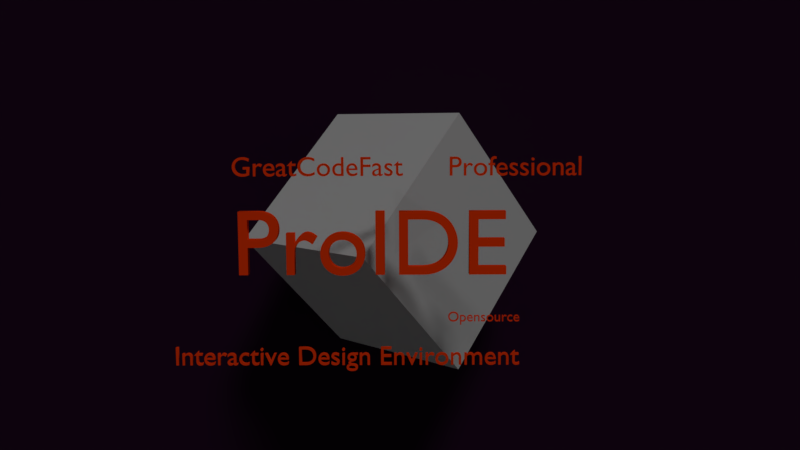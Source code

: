 # Source: ProIDE.blend  (saved by Blender 2.82.7; exported with 4.5.12 LTS)
import bpy
from mathutils import Matrix  # noqa: F401  (used for matrix-valued properties, if any)

bpy.ops.wm.read_factory_settings(use_empty=True)
scene = bpy.context.scene
scene.name = 'Scene'

# ---- collections
col_collection_1 = bpy.data.collections.new('Collection 1'); scene.collection.children.link(col_collection_1)

# ---- materials (node trees are filled in below, after node groups)
mat_material = bpy.data.materials.new('Material')
mat_material.use_transparent_shadow = False
mat_material.use_sss_translucency = True
mat_material.use_thickness_from_shadow = True
mat_material_007 = bpy.data.materials.new('Material.007')
mat_material_007.alpha_threshold = 0.0
mat_material_007.use_transparent_shadow = False
mat_material_007.diffuse_color = (0.8, 0.03943, 0.0007334, 1.0)
mat_material_007.roughness = 0.5
mat_material_005 = bpy.data.materials.new('Material.005')
mat_material_005.alpha_threshold = 0.0
mat_material_005.use_transparent_shadow = False
mat_material_005.diffuse_color = (0.01722, 0.004496, 0.01739, 1.0)
mat_material_005.roughness = 0.5

# ---- material node trees
mat_material.use_nodes = True; mat_material.node_tree.nodes.clear()
_N = mat_material.node_tree.nodes; _L = mat_material.node_tree.links
n0 = _N.new('ShaderNodeOutputMaterial'); n0.name = 'Material Output'; n0.location = (300, 300)
n1 = _N.new('ShaderNodeBsdfPrincipled'); n1.name = 'Principled BSDF'; n1.location = (10, 300)
n1.distribution = 'GGX'
n1.subsurface_method = 'BURLEY'
n1.inputs[3].default_value = 1.45
n1.inputs[4].default_value = 0.5802
n1.inputs[27].default_value = (0.0, 0.0, 0.0, 1.0)
n1.inputs[28].default_value = 1.0
n2 = _N.new('ShaderNodeBsdfTransparent'); n2.name = 'Transparent BSDF'; n2.location = (110, 280)
n2.inputs[0].default_value = (0.8, 0.8, 0.8, 1.0)
_L.new(n1.outputs[0], n0.inputs[0])
_L.new(n2.outputs[0], n0.inputs[1])
n0.is_active_output = True

# ---- world
world_world = bpy.data.worlds.new('World'); scene.world = world_world
world_world.color = (0.05088, 0.05088, 0.05088)
world_world.use_sun_shadow = False
world_world.sun_shadow_jitter_overblur = 0.0
world_world.cycles.sampling_method = 'MANUAL'

# ---- cameras
cam_camera = bpy.data.cameras.new('Camera')
cam_camera.clip_end = 100.0
cam_camera.lens = 35.0
cam_camera.sensor_width = 32.0
cam_camera.sensor_height = 18.0
cam_camera.ortho_scale = 7.314
cam_camera.dof.focus_distance = 0.0
cam_camera.dof.aperture_fstop = 128.0

# ---- lights
light_lamp = bpy.data.lights.new('Lamp', 'SUN')
light_lamp.transmission_factor = 0.0
light_lamp.cutoff_distance = 30.0
light_lamp.angle = 0.1993
light_lamp.energy = 1.0
light_lamp.shadow_buffer_clip_start = 1.001
light_lamp.shadow_soft_size = 0.1
light_lamp.shadow_cascade_max_distance = 1000.0

# ---- meshes
me_cube = bpy.data.meshes.new('Cube')
me_cube.from_pydata([(-1.0, -1.0, -1.0), (-1.0, -1.0, 1.0), (-1.0, 1.0, -1.0), (-1.0, 1.0, 1.0), (1.0, -1.0, -1.0), (1.0, -1.0, 1.0), (1.0, 1.0, -1.0), (1.0, 1.0, 1.0)], [], [(0, 1, 3, 2), (2, 3, 7, 6), (6, 7, 5, 4), (4, 5, 1, 0), (2, 6, 4, 0), (7, 3, 1, 5)])
_uv = me_cube.uv_layers.new(name='UVMap')
_uv.uv.foreach_set('vector', [0.375, 0.0, 0.625, 0.0, 0.625, 0.25, 0.375, 0.25, 0.375, 0.25, 0.625, 0.25, 0.625, 0.5, 0.375, 0.5, 0.375, 0.5, 0.625, 0.5, 0.625, 0.75, 0.375, 0.75, 0.375, 0.75, 0.625, 0.75, 0.625, 1.0, 0.375, 1.0, 0.125, 0.5, 0.375, 0.5, 0.375, 0.75, 0.125, 0.75, 0.625, 0.5, 0.875, 0.5, 0.875, 0.75, 0.625, 0.75])
me_cube.materials.append(mat_material)
me_cube.use_remesh_fix_poles = True
me_cube.use_remesh_preserve_attributes = False
me_cube.use_mirror_vertex_groups = False
me_cube.update()
me_plane = bpy.data.meshes.new('Plane')
me_plane.from_pydata([(-1.0, -1.0, 0.0), (1.0, -1.0, 0.0), (-1.0, 1.0, 0.0), (1.0, 1.0, 0.0)], [], [(0, 1, 3, 2)])
me_plane.materials.append(mat_material_005)
me_plane.use_remesh_preserve_volume = False
me_plane.use_remesh_preserve_attributes = False
me_plane.use_mirror_vertex_groups = False
me_plane.update()

# ---- curves / text
txt_text = bpy.data.curves.new('Text', 'FONT')
txt_text.dimensions = '2D'
txt_text.body = 'ProIDE'
txt_text.materials.append(mat_material_007)
txt_text.use_path_clamp = True
txt_text.bevel_resolution = 0
txt_text.extrude = 0.052
txt_text_001 = bpy.data.curves.new('Text.001', 'FONT')
txt_text_001.dimensions = '2D'
txt_text_001.body = 'GreatCodeFast'
txt_text_001.materials.append(mat_material_007)
txt_text_001.use_path_clamp = True
txt_text_001.bevel_resolution = 0
txt_text_001.extrude = 0.052
txt_text_003 = bpy.data.curves.new('Text.003', 'FONT')
txt_text_003.dimensions = '2D'
txt_text_003.body = 'Professional'
txt_text_003.materials.append(mat_material_007)
txt_text_003.use_path_clamp = True
txt_text_003.bevel_resolution = 0
txt_text_003.extrude = 0.052
txt_text_004 = bpy.data.curves.new('Text.004', 'FONT')
txt_text_004.dimensions = '2D'
txt_text_004.body = 'Opensource'
txt_text_004.materials.append(mat_material_007)
txt_text_004.use_path_clamp = True
txt_text_004.bevel_resolution = 0
txt_text_004.extrude = 0.052
txt_text_005 = bpy.data.curves.new('Text.005', 'FONT')
txt_text_005.dimensions = '2D'
txt_text_005.body = 'Interactive Design Environment'
txt_text_005.materials.append(mat_material_007)
txt_text_005.use_path_clamp = True
txt_text_005.bevel_resolution = 0
txt_text_005.extrude = 0.052

# ---- objects
ob_cube = bpy.data.objects.new('Cube', me_cube)
ob_text = bpy.data.objects.new('Text', txt_text)
ob_plane = bpy.data.objects.new('Plane', me_plane)
ob_lamp = bpy.data.objects.new('Lamp', light_lamp)
ob_camera = bpy.data.objects.new('Camera', cam_camera)
ob_text_001 = bpy.data.objects.new('Text.001', txt_text_001)
ob_text_003 = bpy.data.objects.new('Text.003', txt_text_003)
ob_text_004 = bpy.data.objects.new('Text.004', txt_text_004)
ob_text_005 = bpy.data.objects.new('Text.005', txt_text_005)

# ---- transforms, parenting, visibility, modifiers, constraints
ob_cube.location = (-3.362, 0.04759, 2.648)
ob_cube.rotation_euler = (0.7854, -0.0, 0.7854)
ob_cube.scale = (2.021, 2.021, 2.021)
ob_cube.lineart.crease_threshold = 0.0
ob_text.location = (0.5927, -3.016, 2.412)
ob_text.rotation_euler = (1.571, -0.0, 1.571)
ob_text.scale = (1.79, 1.79, 1.79)
ob_text.lineart.crease_threshold = 0.0
ob_plane.location = (-6.184, 0.1979, -0.2545)
ob_plane.rotation_euler = (-0.0, 1.571, 0.0)
ob_plane.scale = (19.53, 19.53, 19.53)
ob_plane.lineart.crease_threshold = 0.0
ob_lamp.location = (4.076, 1.005, 9.699)
ob_lamp.rotation_euler = (0.6503, 0.05522, 1.866)
ob_lamp.lock_rotations_4d = False
ob_lamp.empty_display_type = 'ARROWS'
ob_lamp.color = (0.0, 0.0, 0.0, 0.0)
ob_lamp.lineart.crease_threshold = 0.0
ob_camera.location = (17.21, 0.3094, 5.344)
ob_camera.rotation_euler = (1.452, 0.004335, 1.577)
ob_camera.lock_rotations_4d = False
ob_camera.empty_display_type = 'ARROWS'
ob_camera.color = (0.0, 0.0, 0.0, 0.0)
ob_camera.display_type = 'WIRE'
ob_camera.lineart.crease_threshold = 0.0
ob_text_001.location = (0.5927, -3.016, 4.303)
ob_text_001.rotation_euler = (1.571, -0.0, 1.571)
ob_text_001.scale = (0.525, 0.525, 0.525)
ob_text_001.lineart.crease_threshold = 0.0
ob_text_003.location = (0.5927, 1.11, 4.303)
ob_text_003.rotation_euler = (1.571, -0.0, 1.571)
ob_text_003.scale = (0.525, 0.525, 0.525)
ob_text_003.lineart.crease_threshold = 0.0
ob_text_004.location = (0.5927, 1.11, 1.477)
ob_text_004.rotation_euler = (1.571, -0.0, 1.571)
ob_text_004.scale = (0.2764, 0.2764, 0.2764)
ob_text_004.lineart.crease_threshold = 0.0
ob_text_005.location = (0.5927, -4.215, 0.6207)
ob_text_005.rotation_euler = (1.571, -0.0, 1.571)
ob_text_005.scale = (0.525, 0.525, 0.525)
ob_text_005.lineart.crease_threshold = 0.0

# ---- collection membership
scene.collection.objects.link(ob_cube)
col_collection_1.objects.link(ob_text)
col_collection_1.objects.link(ob_plane)
col_collection_1.objects.link(ob_lamp)
col_collection_1.objects.link(ob_camera)
col_collection_1.objects.link(ob_text_001)
col_collection_1.objects.link(ob_text_003)
col_collection_1.objects.link(ob_text_004)
col_collection_1.objects.link(ob_text_005)

# ---- scene / render settings (as saved in the file)
scene.camera = ob_camera
scene.frame_start = 1; scene.frame_end = 250; scene.frame_set(26)
scene.render.engine = 'BLENDER_EEVEE_NEXT'
scene.render.resolution_percentage = 50
scene.render.dither_intensity = 0.0
scene.cycles.use_denoising = False
scene.cycles.samples = 128
scene.cycles.sampling_pattern = 'TABULATED_SOBOL'
scene.cycles.use_adaptive_sampling = False
scene.cycles.use_light_tree = False
scene.cycles.blur_glossy = 0.0
scene.cycles.sample_clamp_indirect = 0.0
scene.view_settings.view_transform = 'Standard'
bpy.context.view_layer.update()
